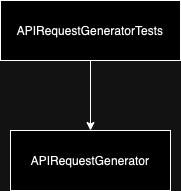

The diagram above was exported from draw.io. Its source (the exported page's mxGraphModel, read from the mxfile embedded in the PNG):
<mxGraphModel dx="794" dy="547" grid="1" gridSize="10" guides="1" tooltips="1" connect="1" arrows="1" fold="1" page="1" pageScale="1" pageWidth="827" pageHeight="1169" math="0" shadow="0">
  <root>
    <mxCell id="0" />
    <mxCell id="1" parent="0" />
    <mxCell id="QhG-mCRCrwh8Gac78Mtv-1" style="edgeStyle=orthogonalEdgeStyle;rounded=0;orthogonalLoop=1;jettySize=auto;html=1;entryX=0.5;entryY=0;entryDx=0;entryDy=0;" parent="1" source="QhG-mCRCrwh8Gac78Mtv-2" target="QhG-mCRCrwh8Gac78Mtv-5" edge="1">
      <mxGeometry relative="1" as="geometry" />
    </mxCell>
    <mxCell id="QhG-mCRCrwh8Gac78Mtv-2" value="APIRequestGeneratorTests" style="rounded=0;whiteSpace=wrap;html=1;" parent="1" vertex="1">
      <mxGeometry x="320" y="260" width="180" height="60" as="geometry" />
    </mxCell>
    <mxCell id="QhG-mCRCrwh8Gac78Mtv-5" value="APIRequestGenerator" style="rounded=0;whiteSpace=wrap;html=1;" parent="1" vertex="1">
      <mxGeometry x="330" y="390" width="160" height="60" as="geometry" />
    </mxCell>
  </root>
</mxGraphModel>